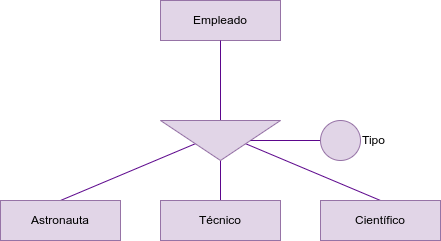

The diagram above was exported from draw.io. Its source (the exported page's mxGraphModel, read from the mxfile embedded in the PNG):
<mxGraphModel dx="1554" dy="606" grid="1" gridSize="10" guides="1" tooltips="1" connect="1" arrows="1" fold="1" page="1" pageScale="1" pageWidth="850" pageHeight="1100" math="0" shadow="0">
  <root>
    <mxCell id="0" />
    <mxCell id="1" parent="0" />
    <mxCell id="16" value="Empleado" style="rounded=0;whiteSpace=wrap;html=1;fillColor=#e1d5e7;strokeColor=#9673a6;" parent="1" vertex="1">
      <mxGeometry y="160" width="120" height="40" as="geometry" />
    </mxCell>
    <mxCell id="45" style="edgeStyle=none;html=1;entryX=0.5;entryY=0;entryDx=0;entryDy=0;strokeColor=#5C068C;endArrow=none;endFill=0;exitX=0;exitY=0.5;exitDx=0;exitDy=0;" parent="1" source="69" target="39" edge="1">
      <mxGeometry relative="1" as="geometry">
        <mxPoint x="40" y="310" as="sourcePoint" />
      </mxGeometry>
    </mxCell>
    <mxCell id="47" style="edgeStyle=none;html=1;exitX=0;exitY=0.75;exitDx=0;exitDy=0;entryX=0.5;entryY=0;entryDx=0;entryDy=0;strokeColor=#5C068C;endArrow=none;endFill=0;startArrow=none;" parent="1" source="69" target="40" edge="1">
      <mxGeometry relative="1" as="geometry">
        <mxPoint x="140" y="360" as="sourcePoint" />
      </mxGeometry>
    </mxCell>
    <mxCell id="46" style="edgeStyle=none;html=1;exitX=0;exitY=0.25;exitDx=0;exitDy=0;entryX=0.5;entryY=0;entryDx=0;entryDy=0;strokeColor=#5C068C;endArrow=none;endFill=0;" parent="1" source="69" target="42" edge="1">
      <mxGeometry relative="1" as="geometry">
        <mxPoint x="-180" y="360" as="sourcePoint" />
      </mxGeometry>
    </mxCell>
    <mxCell id="39" value="Técnico" style="rounded=0;whiteSpace=wrap;html=1;fillColor=#e1d5e7;strokeColor=#9673a6;" parent="1" vertex="1">
      <mxGeometry y="360" width="120" height="40" as="geometry" />
    </mxCell>
    <mxCell id="40" value="Científico" style="rounded=0;whiteSpace=wrap;html=1;fillColor=#e1d5e7;strokeColor=#9673a6;" parent="1" vertex="1">
      <mxGeometry x="160" y="360" width="120" height="40" as="geometry" />
    </mxCell>
    <mxCell id="42" value="Astronauta" style="rounded=0;whiteSpace=wrap;html=1;fillColor=#e1d5e7;strokeColor=#9673a6;" parent="1" vertex="1">
      <mxGeometry x="-160" y="360" width="120" height="40" as="geometry" />
    </mxCell>
    <mxCell id="72" style="edgeStyle=none;html=1;exitX=0.5;exitY=1;exitDx=0;exitDy=0;entryX=0;entryY=0.5;entryDx=0;entryDy=0;endArrow=none;endFill=0;strokeColor=#5C068C;" parent="1" source="16" target="69" edge="1">
      <mxGeometry relative="1" as="geometry">
        <mxPoint x="60" y="240" as="sourcePoint" />
      </mxGeometry>
    </mxCell>
    <mxCell id="69" value="" style="triangle;whiteSpace=wrap;html=1;rotation=90;fillColor=#e1d5e7;strokeColor=#9673a6;" parent="1" vertex="1">
      <mxGeometry x="40" y="240" width="40" height="120" as="geometry" />
    </mxCell>
    <mxCell id="74" style="edgeStyle=none;html=1;exitX=0;exitY=0.5;exitDx=0;exitDy=0;strokeColor=#5C068C;endArrow=none;endFill=0;" parent="1" source="73" target="69" edge="1">
      <mxGeometry relative="1" as="geometry" />
    </mxCell>
    <mxCell id="73" value="Tipo" style="ellipse;whiteSpace=wrap;html=1;aspect=fixed;fillColor=#e1d5e7;strokeColor=#9673a6;verticalAlign=middle;labelPosition=right;verticalLabelPosition=middle;align=left;" parent="1" vertex="1">
      <mxGeometry x="160" y="280" width="40" height="40" as="geometry" />
    </mxCell>
  </root>
</mxGraphModel>